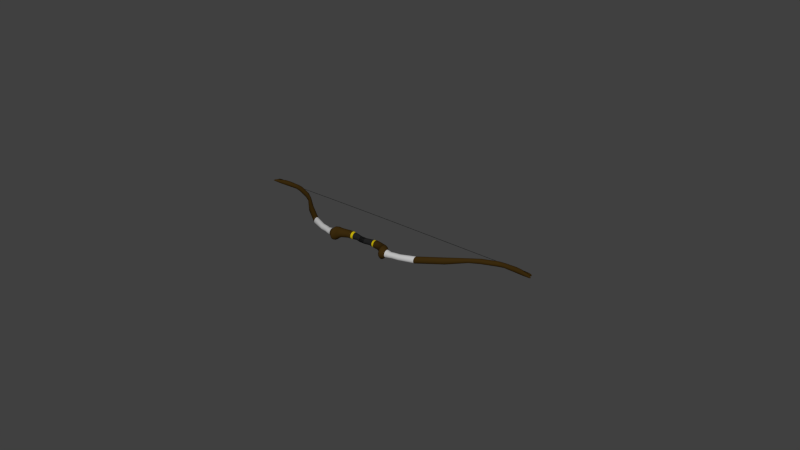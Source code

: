 # Source: bow2.blend  (saved by Blender 2.76.0; exported with 4.5.12 LTS)
import bpy
from mathutils import Matrix  # noqa: F401  (used for matrix-valued properties, if any)

bpy.ops.wm.read_factory_settings(use_empty=True)
scene = bpy.context.scene
scene.name = 'Scene'

# ---- collections
col_collection_1 = bpy.data.collections.new('Collection 1'); scene.collection.children.link(col_collection_1)

# ---- materials (node trees are filled in below, after node groups)
mat_material_001 = bpy.data.materials.new('Material.001')
mat_material_001.alpha_threshold = 0.0
mat_material_001.use_transparent_shadow = False
mat_material_001.diffuse_color = (0.01599, 0.01599, 0.01599, 1.0)
mat_material_001.roughness = 0.5
mat_material_002 = bpy.data.materials.new('Material.002')
mat_material_002.alpha_threshold = 0.0
mat_material_002.use_transparent_shadow = False
mat_material_002.diffuse_color = (0.04203, 0.02276, 0.004341, 1.0)
mat_material_002.roughness = 0.5
mat_material_003 = bpy.data.materials.new('Material.003')
mat_material_003.alpha_threshold = 0.0
mat_material_003.use_transparent_shadow = False
mat_material_003.diffuse_color = (0.01599, 0.01599, 0.01599, 1.0)
mat_material_003.roughness = 0.5
mat_material_004 = bpy.data.materials.new('Material.004')
mat_material_004.alpha_threshold = 0.0
mat_material_004.use_transparent_shadow = False
mat_material_004.diffuse_color = (0.5815, 0.4517, 0.004159, 1.0)
mat_material_004.roughness = 0.5
mat_material_005 = bpy.data.materials.new('Material.005')
mat_material_005.alpha_threshold = 0.0
mat_material_005.use_transparent_shadow = False
mat_material_005.diffuse_color = (0.5277, 0.5277, 0.5277, 1.0)
mat_material_005.roughness = 0.5

# ---- material node trees

# ---- world
world_world = bpy.data.worlds.new('World'); scene.world = world_world
world_world.color = (0.05088, 0.05088, 0.05088)
world_world.use_sun_shadow = False
world_world.sun_shadow_jitter_overblur = 0.0
world_world.cycles.sampling_method = 'MANUAL'
world_world.cycles.sample_map_resolution = 256

# ---- meshes
me_cylinder = bpy.data.meshes.new('Cylinder')
me_cylinder.from_pydata([(0.0, 1.0, -1.0), (0.0, 1.0, 1.0), (0.4067, 0.9135, -1.0), (0.4067, 0.9135, 1.0), (0.7431, 0.6691, -1.0), (0.7431, 0.6691, 1.0), (0.9511, 0.309, -1.0), (0.9511, 0.309, 1.0), (0.9945, -0.1045, -1.0), (0.9945, -0.1045, 1.0), (0.866, -0.5, -1.0), (0.866, -0.5, 1.0), (0.5878, -0.809, -1.0), (0.5878, -0.809, 1.0), (0.2079, -0.9781, -1.0), (0.2079, -0.9781, 1.0), (-0.2079, -0.9781, -1.0), (-0.2079, -0.9781, 1.0), (-0.5878, -0.809, -1.0), (-0.5878, -0.809, 1.0), (-0.866, -0.5, -1.0), (-0.866, -0.5, 1.0), (-0.9945, -0.1045, -1.0), (-0.9945, -0.1045, 1.0), (-0.9511, 0.309, -1.0), (-0.9511, 0.309, 1.0), (-0.7431, 0.6691, -1.0), (-0.7431, 0.6691, 1.0), (-0.4067, 0.9135, -1.0), (-0.4067, 0.9135, 1.0), (-0.4507, 1.0, -2.738), (-0.04395, 0.9135, -2.738), (0.2925, 0.6691, -2.738), (0.5004, 0.309, -2.738), (0.5438, -0.1045, -2.738), (0.4153, -0.5, -2.738), (0.1371, -0.809, -2.738), (-0.2428, -0.9781, -2.738), (-0.6586, -0.9781, -2.738), (-1.038, -0.809, -2.738), (-1.317, -0.5, -2.738), (-1.445, -0.1045, -2.738), (-1.402, 0.309, -2.738), (-1.194, 0.6691, -2.738), (-0.8574, 0.9135, -2.738), (-0.4507, 1.182, -4.09), (0.02989, 1.079, -4.09), (0.4274, 0.7906, -4.09), (0.673, 0.3651, -4.09), (0.7244, -0.1235, -4.09), (0.5726, -0.5908, -4.09), (0.2438, -0.9559, -4.09), (-0.205, -1.156, -4.09), (-0.6963, -1.156, -4.09), (-1.145, -0.9559, -4.09), (-1.474, -0.5908, -4.09), (-1.626, -0.1235, -4.09), (-1.574, 0.3651, -4.09), (-1.329, 0.7906, -4.09), (-0.9313, 1.079, -4.09), (-0.4507, 1.322, -4.884), (0.08689, 1.207, -4.884), (0.5315, 0.8844, -4.884), (0.8063, 0.4084, -4.884), (0.8638, -0.1382, -4.884), (0.6939, -0.6608, -4.884), (0.3262, -1.069, -4.884), (-0.1759, -1.293, -4.884), (-0.7255, -1.293, -4.884), (-1.228, -1.069, -4.884), (-1.595, -0.6608, -4.884), (-1.765, -0.1382, -4.884), (-1.708, 0.4084, -4.884), (-1.433, 0.8844, -4.884), (-0.9883, 1.207, -4.884), (-0.2704, 1.322, -6.558), (0.2672, 1.207, -6.558), (0.7118, 0.8844, -6.558), (0.9866, 0.4084, -6.558), (1.044, -0.1382, -6.558), (0.8742, -0.6608, -6.558), (0.5065, -1.069, -6.558), (0.004383, -1.293, -6.558), (-0.5452, -1.293, -6.558), (-1.047, -1.069, -6.558), (-1.415, -0.6608, -6.558), (-1.585, -0.1382, -6.558), (-1.527, 0.4084, -6.558), (-1.253, 0.8844, -6.558), (-0.808, 1.207, -6.558), (0.4764, 1.518, -8.619), (1.094, 1.387, -8.619), (1.604, 1.016, -8.619), (1.92, 0.469, -8.619), (1.986, -0.1586, -8.619), (1.791, -0.7589, -8.619), (1.369, -1.228, -8.619), (0.792, -1.485, -8.619), (0.1609, -1.485, -8.619), (-0.4157, -1.228, -8.619), (-0.838, -0.7589, -8.619), (-1.033, -0.1586, -8.619), (-0.967, 0.469, -8.619), (-0.6515, 1.016, -8.619), (-0.1409, 1.387, -8.619), (1.043, 1.796, -9.314), (1.773, 1.641, -9.314), (2.378, 1.202, -9.314), (2.751, 0.5549, -9.314), (2.829, -0.1877, -9.314), (2.598, -0.8979, -9.314), (2.099, -1.453, -9.314), (1.416, -1.757, -9.314), (0.6696, -1.757, -9.314), (-0.01253, -1.453, -9.314), (-0.5122, -0.8979, -9.314), (-0.743, -0.1877, -9.314), (-0.6649, 0.5549, -9.314), (-0.2915, 1.202, -9.314), (0.3126, 1.641, -9.314), (1.816, 2.282, -9.829), (2.744, 2.085, -9.829), (3.512, 1.527, -9.829), (3.986, 0.7053, -9.829), (4.085, -0.2386, -9.829), (3.792, -1.141, -9.829), (3.157, -1.846, -9.829), (2.29, -2.232, -9.829), (1.341, -2.232, -9.829), (0.4741, -1.846, -9.829), (-0.1609, -1.141, -9.829), (-0.4542, -0.2386, -9.829), (-0.355, 0.7053, -9.829), (0.1195, 1.527, -9.829), (0.8873, 2.085, -9.829), (2.099, 2.282, -10.45), (3.027, 2.085, -10.45), (3.795, 1.527, -10.45), (4.27, 0.7053, -10.45), (4.369, -0.2386, -10.45), (4.075, -1.141, -10.45), (3.44, -1.846, -10.45), (2.573, -2.232, -10.45), (1.624, -2.232, -10.45), (0.7574, -1.846, -10.45), (0.1224, -1.141, -10.45), (-0.1709, -0.2386, -10.45), (-0.0717, 0.7053, -10.45), (0.4028, 1.527, -10.45), (1.171, 2.085, -10.45), (2.099, 1.61, -11.3), (2.754, 1.471, -11.3), (3.295, 1.077, -11.3), (3.63, 0.4975, -11.3), (3.7, -0.1683, -11.3), (3.493, -0.805, -11.3), (3.045, -1.303, -11.3), (2.434, -1.575, -11.3), (1.764, -1.575, -11.3), (1.153, -1.303, -11.3), (0.7045, -0.805, -11.3), (0.4976, -0.1683, -11.3), (0.5676, 0.4975, -11.3), (0.9024, 1.077, -11.3), (1.444, 1.471, -11.3), (2.099, 1.307, -11.76), (2.63, 1.194, -11.76), (3.07, 0.8744, -11.76), (3.342, 0.4038, -11.76), (3.398, -0.1366, -11.76), (3.231, -0.6534, -11.76), (2.867, -1.057, -11.76), (2.371, -1.278, -11.76), (1.827, -1.278, -11.76), (1.331, -1.057, -11.76), (0.9673, -0.6534, -11.76), (0.7993, -0.1366, -11.76), (0.8561, 0.4038, -11.76), (1.128, 0.8744, -11.76), (1.567, 1.194, -11.76), (2.099, 1.183, -12.58), (2.58, 1.081, -12.58), (2.978, 0.7919, -12.58), (3.224, 0.3657, -12.58), (3.276, -0.1237, -12.58), (3.124, -0.5917, -12.58), (2.795, -0.9574, -12.58), (2.345, -1.158, -12.58), (1.853, -1.158, -12.58), (1.403, -0.9574, -12.58), (1.074, -0.5917, -12.58), (0.9219, -0.1237, -12.58), (0.9734, 0.3657, -12.58), (1.219, 0.7919, -12.58), (1.618, 1.081, -12.58), (2.099, 1.036, -13.36), (2.52, 0.9461, -13.36), (2.869, 0.693, -13.36), (3.084, 0.32, -13.36), (3.129, -0.1083, -13.36), (2.996, -0.5178, -13.36), (2.708, -0.8378, -13.36), (2.314, -1.013, -13.36), (1.884, -1.013, -13.36), (1.49, -0.8378, -13.36), (1.202, -0.5178, -13.36), (1.069, -0.1083, -13.36), (1.114, 0.32, -13.36), (1.329, 0.693, -13.36), (1.678, 0.9461, -13.36), (1.764, 1.036, -14.31), (2.185, 0.9461, -14.31), (2.534, 0.693, -14.31), (2.749, 0.32, -14.31), (2.794, -0.1083, -14.31), (2.661, -0.5178, -14.31), (2.373, -0.8378, -14.31), (1.979, -1.013, -14.31), (1.549, -1.013, -14.31), (1.155, -0.8378, -14.31), (0.8672, -0.5178, -14.31), (0.7342, -0.1083, -14.31), (0.7792, 0.32, -14.31), (0.9945, 0.693, -14.31), (1.343, 0.9461, -14.31), (1.399, 1.036, -16.52), (1.82, 0.9461, -16.52), (2.169, 0.693, -16.52), (2.384, 0.32, -16.52), (2.429, -0.1083, -16.52), (2.296, -0.5178, -16.52), (2.008, -0.8378, -16.52), (1.615, -1.013, -16.52), (1.184, -1.013, -16.52), (0.7905, -0.8378, -16.52), (0.5024, -0.5178, -16.52), (0.3693, -0.1083, -16.52), (0.4143, 0.32, -16.52), (0.6297, 0.693, -16.52), (0.978, 0.9461, -16.52), (-0.5108, 1.172, -21.37), (-0.03418, 1.07, -21.37), (0.36, 0.7841, -21.37), (0.6036, 0.3621, -21.37), (0.6546, -0.1225, -21.37), (0.504, -0.5859, -21.37), (0.178, -0.948, -21.37), (-0.2672, -1.146, -21.37), (-0.7544, -1.146, -21.37), (-1.2, -0.948, -21.37), (-1.526, -0.5859, -21.37), (-1.676, -0.1225, -21.37), (-1.625, 0.3621, -21.37), (-1.382, 0.7841, -21.37), (-0.9874, 1.07, -21.37), (-6.029, 1.172, -29.06), (-5.552, 1.07, -29.06), (-5.158, 0.7841, -29.06), (-4.915, 0.3621, -29.06), (-4.864, -0.1225, -29.06), (-5.014, -0.5859, -29.06), (-5.34, -0.948, -29.06), (-5.785, -1.146, -29.06), (-6.273, -1.146, -29.06), (-6.718, -0.948, -29.06), (-7.044, -0.5859, -29.06), (-7.194, -0.1225, -29.06), (-7.143, 0.3621, -29.06), (-6.9, 0.7841, -29.06), (-6.506, 1.07, -29.06), (-10.88, 0.8018, -34.53), (-10.55, 0.7325, -34.53), (-10.28, 0.5365, -34.53), (-10.12, 0.2478, -34.53), (-10.08, -0.08381, -34.53), (-10.19, -0.4009, -34.53), (-10.41, -0.6487, -34.53), (-10.71, -0.7843, -34.53), (-11.05, -0.7843, -34.53), (-11.35, -0.6487, -34.53), (-11.57, -0.4009, -34.53), (-11.68, -0.08381, -34.53), (-11.64, 0.2478, -34.53), (-11.48, 0.5365, -34.53), (-11.21, 0.7325, -34.53), (-12.84, 0.8865, -37.61), (-12.48, 0.8098, -37.61), (-12.18, 0.5932, -37.61), (-11.99, 0.2739, -37.61), (-11.96, -0.09266, -37.61), (-12.07, -0.4432, -37.61), (-12.32, -0.7172, -37.61), (-12.65, -0.8671, -37.61), (-13.02, -0.8671, -37.61), (-13.36, -0.7172, -37.61), (-13.61, -0.4432, -37.61), (-13.72, -0.09266, -37.61), (-13.68, 0.2739, -37.61), (-13.5, 0.5932, -37.61), (-13.2, 0.8098, -37.61), (-14.97, 0.8865, -42.77), (-14.61, 0.8098, -42.77), (-14.32, 0.5932, -42.77), (-14.13, 0.2739, -42.77), (-14.09, -0.09266, -42.77), (-14.21, -0.4432, -42.77), (-14.45, -0.7172, -42.77), (-14.79, -0.8671, -42.77), (-15.16, -0.8671, -42.77), (-15.49, -0.7172, -42.77), (-15.74, -0.4432, -42.77), (-15.86, -0.09266, -42.77), (-15.82, 0.2739, -42.77), (-15.63, 0.5932, -42.77), (-15.33, 0.8098, -42.77), (-15.46, 0.7922, -44.9), (-15.14, 0.7237, -44.9), (-14.87, 0.5301, -44.9), (-14.71, 0.2448, -44.9), (-14.68, -0.08281, -44.9), (-14.78, -0.3961, -44.9), (-15.0, -0.6409, -44.9), (-15.3, -0.7749, -44.9), (-15.63, -0.7749, -44.9), (-15.93, -0.6409, -44.9), (-16.15, -0.3961, -44.9), (-16.25, -0.08281, -44.9), (-16.22, 0.2448, -44.9), (-16.05, 0.5301, -44.9), (-15.79, 0.7237, -44.9), (-15.46, 0.8921, -49.18), (-15.1, 0.815, -49.18), (-14.8, 0.597, -49.18), (-14.61, 0.2757, -49.18), (-14.58, -0.09326, -49.18), (-14.69, -0.4461, -49.18), (-14.94, -0.7218, -49.18), (-15.28, -0.8726, -49.18), (-15.65, -0.8726, -49.18), (-15.99, -0.7218, -49.18), (-16.24, -0.4461, -49.18), (-16.35, -0.09326, -49.18), (-16.31, 0.2757, -49.18), (-16.13, 0.597, -49.18), (-15.83, 0.815, -49.18), (-15.28, 0.839, -51.27), (-14.94, 0.7665, -51.27), (-14.66, 0.5614, -51.27), (-14.49, 0.2593, -51.27), (-14.45, -0.0877, -51.27), (-14.56, -0.4195, -51.27), (-14.79, -0.6788, -51.27), (-15.11, -0.8207, -51.27), (-15.46, -0.8207, -51.27), (-15.78, -0.6788, -51.27), (-16.01, -0.4195, -51.27), (-16.12, -0.0877, -51.27), (-16.08, 0.2593, -51.27), (-15.91, 0.5614, -51.27), (-15.63, 0.7665, -51.27), (-15.03, 0.7307, -52.24), (-14.73, 0.6676, -52.24), (-14.49, 0.489, -52.24), (-14.34, 0.2258, -52.24), (-14.3, -0.07639, -52.24), (-14.4, -0.3654, -52.24), (-14.6, -0.5912, -52.24), (-14.88, -0.7148, -52.24), (-15.18, -0.7148, -52.24), (-15.46, -0.5912, -52.24), (-15.66, -0.3654, -52.24), (-15.76, -0.07639, -52.24), (-15.73, 0.2258, -52.24), (-15.57, 0.489, -52.24), (-15.33, 0.6676, -52.24), (-14.72, 0.5395, -54.2), (-14.5, 0.4928, -54.2), (-14.32, 0.361, -54.2), (-14.21, 0.1667, -54.2), (-14.18, -0.05639, -54.2), (-14.25, -0.2697, -54.2), (-14.4, -0.4365, -54.2), (-14.61, -0.5277, -54.2), (-14.83, -0.5277, -54.2), (-15.04, -0.4365, -54.2), (-15.19, -0.2697, -54.2), (-15.25, -0.05639, -54.2), (-15.23, 0.1667, -54.2), (-15.12, 0.361, -54.2), (-14.94, 0.4928, -54.2), (-14.32, 0.2687, -55.22), (-14.21, 0.2454, -55.22), (-14.12, 0.1798, -55.22), (-14.06, 0.08302, -55.22), (-14.05, -0.02808, -55.22), (-14.08, -0.1343, -55.22), (-14.16, -0.2174, -55.22), (-14.26, -0.2628, -55.22), (-14.37, -0.2628, -55.22), (-14.47, -0.2174, -55.22), (-14.55, -0.1343, -55.22), (-14.58, -0.02808, -55.22), (-14.57, 0.08302, -55.22), (-14.52, 0.1798, -55.22), (-14.43, 0.2454, -55.22), (-14.03, 0.03986, -55.57), (-14.02, 0.03642, -55.57), (-14.0, 0.02667, -55.57), (-13.99, 0.01232, -55.57), (-13.99, -0.004169, -55.57), (-14.0, -0.01993, -55.57), (-14.01, -0.03225, -55.57), (-14.02, -0.039, -55.57), (-14.04, -0.039, -55.57), (-14.06, -0.03225, -55.57), (-14.07, -0.01993, -55.57), (-14.07, -0.004169, -55.57), (-14.07, 0.01232, -55.57), (-14.06, 0.02667, -55.57), (-14.05, 0.03642, -55.57), (-16.12, -0.0877, -53.9), (-16.08, 0.2593, -53.9), (-15.76, -0.07639, -54.87), (-15.73, 0.2258, -54.87), (-16.01, -0.4195, -51.27), (-16.12, -0.0877, -51.27), (-15.66, -0.3654, -52.24), (-15.76, -0.07639, -52.24), (-16.01, -0.3103, -53.77), (-16.12, -0.0877, -53.77), (-15.81, -0.2058, -54.74), (-15.76, -0.07639, -54.74), (-16.08, 0.2593, -53.78), (-15.91, 0.5614, -53.78), (-15.73, 0.2258, -54.75), (-15.69, 0.384, -54.75)], [], [(0, 1, 3, 2), (2, 3, 5, 4), (4, 5, 7, 6), (6, 7, 9, 8), (8, 9, 11, 10), (10, 11, 13, 12), (12, 13, 15, 14), (14, 15, 17, 16), (16, 17, 19, 18), (18, 19, 21, 20), (20, 21, 23, 22), (22, 23, 25, 24), (24, 25, 27, 26), (3, 1, 29, 27, 25, 23, 21, 19, 17, 15, 13, 11, 9, 7, 5), (26, 27, 29, 28), (28, 29, 1, 0), (12, 14, 37, 36), (41, 42, 57, 56), (22, 24, 42, 41), (8, 10, 35, 34), (18, 20, 40, 39), (28, 0, 30, 44), (4, 6, 33, 32), (14, 16, 38, 37), (0, 2, 31, 30), (24, 26, 43, 42), (10, 12, 36, 35), (20, 22, 41, 40), (6, 8, 34, 33), (16, 18, 39, 38), (26, 28, 44, 43), (2, 4, 32, 31), (56, 57, 72, 71), (34, 35, 50, 49), (42, 43, 58, 57), (35, 36, 51, 50), (43, 44, 59, 58), (36, 37, 52, 51), (44, 30, 45, 59), (37, 38, 53, 52), (30, 31, 46, 45), (38, 39, 54, 53), (31, 32, 47, 46), (39, 40, 55, 54), (32, 33, 48, 47), (40, 41, 56, 55), (33, 34, 49, 48), (63, 64, 79, 78), (49, 50, 65, 64), (57, 58, 73, 72), (50, 51, 66, 65), (58, 59, 74, 73), (51, 52, 67, 66), (59, 45, 60, 74), (52, 53, 68, 67), (45, 46, 61, 60), (53, 54, 69, 68), (46, 47, 62, 61), (54, 55, 70, 69), (47, 48, 63, 62), (55, 56, 71, 70), (48, 49, 64, 63), (85, 86, 101, 100), (71, 72, 87, 86), (64, 65, 80, 79), (72, 73, 88, 87), (65, 66, 81, 80), (73, 74, 89, 88), (66, 67, 82, 81), (74, 60, 75, 89), (67, 68, 83, 82), (60, 61, 76, 75), (68, 69, 84, 83), (61, 62, 77, 76), (69, 70, 85, 84), (62, 63, 78, 77), (70, 71, 86, 85), (92, 93, 108, 107), (78, 79, 94, 93), (86, 87, 102, 101), (79, 80, 95, 94), (87, 88, 103, 102), (80, 81, 96, 95), (88, 89, 104, 103), (81, 82, 97, 96), (89, 75, 90, 104), (82, 83, 98, 97), (75, 76, 91, 90), (83, 84, 99, 98), (76, 77, 92, 91), (84, 85, 100, 99), (77, 78, 93, 92), (118, 119, 134, 133), (100, 101, 116, 115), (93, 94, 109, 108), (101, 102, 117, 116), (94, 95, 110, 109), (102, 103, 118, 117), (95, 96, 111, 110), (103, 104, 119, 118), (96, 97, 112, 111), (104, 90, 105, 119), (97, 98, 113, 112), (90, 91, 106, 105), (98, 99, 114, 113), (91, 92, 107, 106), (99, 100, 115, 114), (133, 134, 149, 148), (111, 112, 127, 126), (119, 105, 120, 134), (112, 113, 128, 127), (105, 106, 121, 120), (113, 114, 129, 128), (106, 107, 122, 121), (114, 115, 130, 129), (107, 108, 123, 122), (115, 116, 131, 130), (108, 109, 124, 123), (116, 117, 132, 131), (109, 110, 125, 124), (117, 118, 133, 132), (110, 111, 126, 125), (140, 141, 156, 155), (126, 127, 142, 141), (134, 120, 135, 149), (127, 128, 143, 142), (120, 121, 136, 135), (128, 129, 144, 143), (121, 122, 137, 136), (129, 130, 145, 144), (122, 123, 138, 137), (130, 131, 146, 145), (123, 124, 139, 138), (131, 132, 147, 146), (124, 125, 140, 139), (132, 133, 148, 147), (125, 126, 141, 140), (162, 163, 178, 177), (148, 149, 164, 163), (141, 142, 157, 156), (149, 135, 150, 164), (142, 143, 158, 157), (135, 136, 151, 150), (143, 144, 159, 158), (136, 137, 152, 151), (144, 145, 160, 159), (137, 138, 153, 152), (145, 146, 161, 160), (138, 139, 154, 153), (146, 147, 162, 161), (139, 140, 155, 154), (147, 148, 163, 162), (169, 170, 185, 184), (155, 156, 171, 170), (163, 164, 179, 178), (156, 157, 172, 171), (164, 150, 165, 179), (157, 158, 173, 172), (150, 151, 166, 165), (158, 159, 174, 173), (151, 152, 167, 166), (159, 160, 175, 174), (152, 153, 168, 167), (160, 161, 176, 175), (153, 154, 169, 168), (161, 162, 177, 176), (154, 155, 170, 169), (191, 192, 207, 206), (177, 178, 193, 192), (170, 171, 186, 185), (178, 179, 194, 193), (171, 172, 187, 186), (179, 165, 180, 194), (172, 173, 188, 187), (165, 166, 181, 180), (173, 174, 189, 188), (166, 167, 182, 181), (174, 175, 190, 189), (167, 168, 183, 182), (175, 176, 191, 190), (168, 169, 184, 183), (176, 177, 192, 191), (206, 207, 222, 221), (184, 185, 200, 199), (192, 193, 208, 207), (185, 186, 201, 200), (193, 194, 209, 208), (186, 187, 202, 201), (194, 180, 195, 209), (187, 188, 203, 202), (180, 181, 196, 195), (188, 189, 204, 203), (181, 182, 197, 196), (189, 190, 205, 204), (182, 183, 198, 197), (190, 191, 206, 205), (183, 184, 199, 198), (213, 214, 229, 228), (199, 200, 215, 214), (207, 208, 223, 222), (200, 201, 216, 215), (208, 209, 224, 223), (201, 202, 217, 216), (209, 195, 210, 224), (202, 203, 218, 217), (195, 196, 211, 210), (203, 204, 219, 218), (196, 197, 212, 211), (204, 205, 220, 219), (197, 198, 213, 212), (205, 206, 221, 220), (198, 199, 214, 213), (235, 236, 251, 250), (221, 222, 237, 236), (214, 215, 230, 229), (222, 223, 238, 237), (215, 216, 231, 230), (223, 224, 239, 238), (216, 217, 232, 231), (224, 210, 225, 239), (217, 218, 233, 232), (210, 211, 226, 225), (218, 219, 234, 233), (211, 212, 227, 226), (219, 220, 235, 234), (212, 213, 228, 227), (220, 221, 236, 235), (242, 243, 258, 257), (228, 229, 244, 243), (236, 237, 252, 251), (229, 230, 245, 244), (237, 238, 253, 252), (230, 231, 246, 245), (238, 239, 254, 253), (231, 232, 247, 246), (239, 225, 240, 254), (232, 233, 248, 247), (225, 226, 241, 240), (233, 234, 249, 248), (226, 227, 242, 241), (234, 235, 250, 249), (227, 228, 243, 242), (264, 265, 280, 279), (250, 251, 266, 265), (243, 244, 259, 258), (251, 252, 267, 266), (244, 245, 260, 259), (252, 253, 268, 267), (245, 246, 261, 260), (253, 254, 269, 268), (246, 247, 262, 261), (254, 240, 255, 269), (247, 248, 263, 262), (240, 241, 256, 255), (248, 249, 264, 263), (241, 242, 257, 256), (249, 250, 265, 264), (279, 280, 295, 294), (257, 258, 273, 272), (265, 266, 281, 280), (258, 259, 274, 273), (266, 267, 282, 281), (259, 260, 275, 274), (267, 268, 283, 282), (260, 261, 276, 275), (268, 269, 284, 283), (261, 262, 277, 276), (269, 255, 270, 284), (262, 263, 278, 277), (255, 256, 271, 270), (263, 264, 279, 278), (256, 257, 272, 271), (286, 287, 302, 301), (272, 273, 288, 287), (280, 281, 296, 295), (273, 274, 289, 288), (281, 282, 297, 296), (274, 275, 290, 289), (282, 283, 298, 297), (275, 276, 291, 290), (283, 284, 299, 298), (276, 277, 292, 291), (284, 270, 285, 299), (277, 278, 293, 292), (270, 271, 286, 285), (278, 279, 294, 293), (271, 272, 287, 286), (308, 309, 324, 323), (294, 295, 310, 309), (287, 288, 303, 302), (295, 296, 311, 310), (288, 289, 304, 303), (296, 297, 312, 311), (289, 290, 305, 304), (297, 298, 313, 312), (290, 291, 306, 305), (298, 299, 314, 313), (291, 292, 307, 306), (299, 285, 300, 314), (292, 293, 308, 307), (285, 286, 301, 300), (293, 294, 309, 308), (315, 316, 331, 330), (301, 302, 317, 316), (309, 310, 325, 324), (302, 303, 318, 317), (310, 311, 326, 325), (303, 304, 319, 318), (311, 312, 327, 326), (304, 305, 320, 319), (312, 313, 328, 327), (305, 306, 321, 320), (313, 314, 329, 328), (306, 307, 322, 321), (314, 300, 315, 329), (307, 308, 323, 322), (300, 301, 316, 315), (337, 338, 353, 352), (323, 324, 339, 338), (316, 317, 332, 331), (324, 325, 340, 339), (317, 318, 333, 332), (325, 326, 341, 340), (318, 319, 334, 333), (326, 327, 342, 341), (319, 320, 335, 334), (327, 328, 343, 342), (320, 321, 336, 335), (328, 329, 344, 343), (321, 322, 337, 336), (329, 315, 330, 344), (322, 323, 338, 337), (359, 345, 360, 374), (330, 331, 346, 345), (338, 339, 354, 353), (331, 332, 347, 346), (339, 340, 355, 354), (332, 333, 348, 347), (340, 341, 356, 355), (333, 334, 349, 348), (341, 342, 357, 356), (334, 335, 350, 349), (342, 343, 358, 357), (335, 336, 351, 350), (343, 344, 359, 358), (336, 337, 352, 351), (344, 330, 345, 359), (374, 360, 375, 389), (352, 353, 368, 367), (345, 346, 361, 360), (353, 354, 369, 368), (346, 347, 362, 361), (354, 355, 370, 369), (347, 348, 363, 362), (371, 370, 426, 427), (348, 349, 364, 363), (357, 372, 423, 421), (349, 350, 365, 364), (373, 372, 434, 435), (350, 351, 366, 365), (358, 359, 374, 373), (351, 352, 367, 366), (381, 382, 397, 396), (367, 368, 383, 382), (360, 361, 376, 375), (368, 369, 384, 383), (361, 362, 377, 376), (369, 370, 385, 384), (362, 363, 378, 377), (370, 371, 386, 385), (363, 364, 379, 378), (371, 372, 387, 386), (364, 365, 380, 379), (372, 373, 388, 387), (365, 366, 381, 380), (373, 374, 389, 388), (366, 367, 382, 381), (403, 404, 419, 418), (389, 375, 390, 404), (382, 383, 398, 397), (375, 376, 391, 390), (383, 384, 399, 398), (376, 377, 392, 391), (384, 385, 400, 399), (377, 378, 393, 392), (385, 386, 401, 400), (378, 379, 394, 393), (386, 387, 402, 401), (379, 380, 395, 394), (387, 388, 403, 402), (380, 381, 396, 395), (388, 389, 404, 403), (405, 406, 407, 408, 409, 410, 411, 412, 413, 414, 415, 416, 417, 418, 419), (396, 397, 412, 411), (404, 390, 405, 419), (397, 398, 413, 412), (390, 391, 406, 405), (398, 399, 414, 413), (391, 392, 407, 406), (399, 400, 415, 414), (392, 393, 408, 407), (400, 401, 416, 415), (393, 394, 409, 408), (401, 402, 417, 416), (394, 395, 410, 409), (402, 403, 418, 417), (395, 396, 411, 410), (420, 421, 423, 422), (371, 356, 420, 422), (372, 371, 422, 423), (356, 357, 421, 420), (425, 427, 431, 429), (355, 356, 425, 424), (356, 371, 427, 425), (370, 355, 424, 426), (428, 429, 431, 430), (427, 426, 430, 431), (426, 424, 428, 430), (424, 425, 429, 428), (432, 433, 435, 434), (358, 373, 435, 433), (357, 358, 433, 432), (372, 357, 432, 434)])
me_cylinder.polygons.foreach_set('use_smooth', [True] * 423)
me_cylinder.polygons.foreach_set('material_index', [1, 1, 1, 1, 1, 1, 1, 1, 1, 1, 1, 1, 1, 0, 0, 1, 1, 1, 1, 1, 1, 1, 1, 1, 1, 1, 1, 1, 1, 1, 1, 1, 2, 1, 1, 1, 1, 1, 1, 1, 1, 1, 1, 1, 1, 1, 1, 0, 2, 2, 2, 2, 2, 2, 2, 2, 2, 2, 2, 2, 2, 2, 0, 0, 0, 0, 0, 0, 0, 0, 0, 0, 0, 0, 0, 0, 0, 0, 0, 0, 0, 0, 0, 0, 0, 0, 0, 0, 0, 0, 0, 0, 0, 0, 0, 0, 0, 0, 0, 0, 0, 0, 0, 0, 0, 0, 0, 0, 0, 0, 0, 0, 0, 0, 0, 0, 0, 0, 0, 0, 0, 0, 0, 0, 0, 0, 0, 0, 0, 0, 0, 0, 0, 0, 0, 0, 0, 0, 0, 0, 0, 0, 0, 0, 0, 0, 0, 0, 0, 0, 0, 0, 3, 0, 0, 0, 0, 0, 0, 0, 0, 0, 0, 0, 0, 0, 0, 3, 3, 3, 3, 3, 3, 3, 3, 3, 3, 3, 3, 3, 3, 3, 3, 3, 3, 3, 3, 3, 3, 3, 3, 3, 3, 3, 3, 3, 3, 3, 3, 3, 3, 3, 3, 3, 3, 3, 3, 3, 3, 3, 3, 3, 3, 3, 3, 3, 3, 3, 3, 3, 3, 3, 3, 3, 3, 3, 3, 0, 3, 3, 3, 3, 3, 3, 3, 3, 3, 3, 3, 3, 3, 3, 0, 0, 0, 0, 0, 0, 0, 0, 0, 0, 0, 0, 0, 0, 0, 0, 0, 0, 0, 0, 0, 0, 0, 0, 0, 0, 0, 0, 0, 0, 0, 0, 0, 0, 0, 0, 0, 0, 0, 0, 0, 0, 0, 0, 0, 0, 0, 0, 0, 0, 0, 0, 0, 0, 0, 0, 0, 0, 0, 0, 0, 0, 0, 0, 0, 0, 0, 0, 0, 0, 0, 0, 0, 0, 0, 0, 0, 0, 0, 0, 0, 0, 0, 0, 0, 0, 0, 0, 0, 0, 0, 0, 0, 0, 0, 0, 0, 0, 0, 0, 0, 0, 0, 0, 0, 0, 0, 0, 0, 0, 0, 0, 0, 0, 0, 0, 0, 0, 0, 0, 0, 0, 0, 0, 0, 0, 0, 0, 0, 0, 0, 0, 0, 0, 0, 0, 0, 0, 0, 0, 0, 0, 0, 0, 0, 0, 0, 0, 0, 0, 0, 0, 0, 0, 0, 0, 0, 0, 0, 0, 0, 0, 0, 0, 0, 0, 0, 0, 0, 0, 0, 0, 0, 0, 0, 0, 0, 0, 0, 0, 0])
me_cylinder.materials.append(mat_material_002)
me_cylinder.materials.append(mat_material_003)
me_cylinder.materials.append(mat_material_004)
me_cylinder.materials.append(mat_material_005)
me_cylinder.use_remesh_preserve_volume = False
me_cylinder.use_remesh_preserve_attributes = False
me_cylinder.use_mirror_vertex_groups = False
me_cylinder.update()

# ---- curves / text
cu_beziercurve = bpy.data.curves.new('BezierCurve', 'CURVE')
cu_beziercurve.dimensions = '3D'
_sp = cu_beziercurve.splines.new('BEZIER'); _sp.bezier_points.add(1)
_sp.bezier_points.foreach_set('co', [-0.9723, -0.02861, -0.01881, 1.108, -0.02839, -0.01006])
_sp.bezier_points.foreach_set('handle_left', [-1.572, -0.03515, -0.02461, 0.1076, -0.02839, -0.01006])
_sp.bezier_points.foreach_set('handle_right', [-0.2656, -0.0209, -0.01198, 2.108, -0.02839, -0.01006])
for _p, _l, _r in zip(_sp.bezier_points, ['ALIGNED', 'ALIGNED'], ['ALIGNED', 'ALIGNED']): _p.handle_left_type = _l; _p.handle_right_type = _r
_sp.order_u = 0
_sp.order_v = 0
cu_beziercurve.materials.append(mat_material_001)
cu_beziercurve.use_path = True
cu_beziercurve.use_path_clamp = True
cu_beziercurve.bevel_resolution = 0
cu_beziercurve.bevel_depth = 0.002
cu_beziercurve.fill_mode = 'FULL'

# ---- objects
ob_beziercurve = bpy.data.objects.new('BezierCurve', cu_beziercurve)
ob_cylinder = bpy.data.objects.new('Cylinder', me_cylinder)

# ---- transforms, parenting, visibility, modifiers, constraints
ob_beziercurve.location = (-0.0005832, 1.759, 0.05355)
ob_beziercurve.scale = (4.579, 4.579, 4.579)
ob_beziercurve.lineart.crease_threshold = 0.0
ob_cylinder.location = (0.09817, 0.02466, 0.0)
ob_cylinder.rotation_euler = (1.571, 0.0, 1.571)
ob_cylinder.scale = (-0.09975, -0.09975, -0.09975)
ob_cylinder.lineart.crease_threshold = 0.0
_m = ob_cylinder.modifiers.new('Mirror', 'MIRROR')
_m.use_axis = (False, False, True)

# ---- collection membership
col_collection_1.objects.link(ob_beziercurve)
col_collection_1.objects.link(ob_cylinder)

# ---- scene / render settings (as saved in the file)
scene.frame_start = 1; scene.frame_end = 250; scene.frame_set(1)
scene.render.engine = 'BLENDER_EEVEE_NEXT'
scene.render.resolution_percentage = 50
scene.render.dither_intensity = 0.0
scene.cycles.use_denoising = False
scene.cycles.samples = 10
scene.cycles.sampling_pattern = 'TABULATED_SOBOL'
scene.cycles.light_sampling_threshold = 0.0
scene.cycles.use_adaptive_sampling = False
scene.cycles.use_light_tree = False
scene.cycles.blur_glossy = 0.0
scene.cycles.pixel_filter_type = 'GAUSSIAN'
scene.cycles.sample_clamp_indirect = 0.0
scene.view_settings.view_transform = 'Standard'
bpy.context.view_layer.update()

# ---- added for rendering (the .blend has no active camera and no usable light): camera, sun
cam_auto = bpy.data.cameras.new('AutoCamera')
cam_auto.lens = 50.0
cam_auto.sensor_width = 36.0
cam_auto.clip_end = 1000.0
ob_auto_camera = bpy.data.objects.new('AutoCamera', cam_auto)
scene.collection.objects.link(ob_auto_camera)
ob_auto_camera.location = (21.3556, -23.6272, 16.8246)
ob_auto_camera.rotation_euler = (1.09748, -7.21219e-08, 0.694738)
scene.camera = ob_auto_camera
light_auto_sun = bpy.data.lights.new('AutoSun', 'SUN')
light_auto_sun.energy = 3.0
light_auto_sun.angle = 0.0523599
ob_auto_sun = bpy.data.objects.new('AutoSun', light_auto_sun)
scene.collection.objects.link(ob_auto_sun)
ob_auto_sun.rotation_euler = (0.872665, 0.174533, 0.523599)
bpy.context.view_layer.update()

